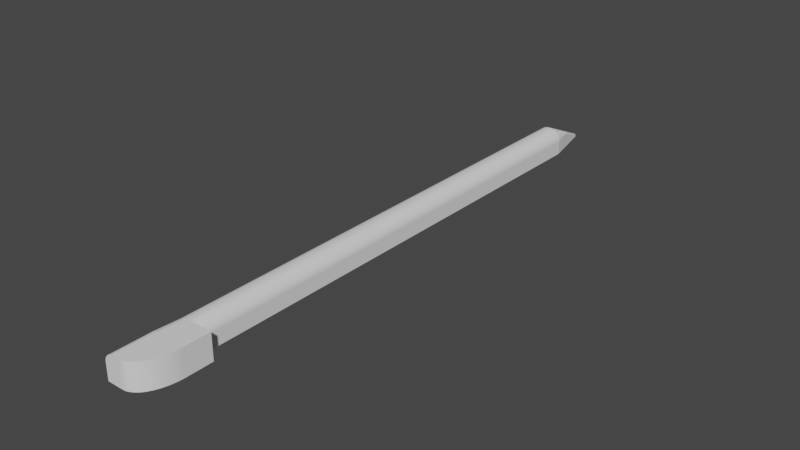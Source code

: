 # Source: coisa_do_3ds.blend  (saved by Blender 2.81.16; exported with 4.5.12 LTS)
import bpy
from mathutils import Matrix  # noqa: F401  (used for matrix-valued properties, if any)

bpy.ops.wm.read_factory_settings(use_empty=True)
scene = bpy.context.scene
scene.name = 'Scene'

# ---- collections
col_collection = bpy.data.collections.new('Collection'); scene.collection.children.link(col_collection)

# ---- world
world_world = bpy.data.worlds.new('World'); scene.world = world_world
world_world.use_nodes = True; world_world.node_tree.nodes.clear()
_N = world_world.node_tree.nodes; _L = world_world.node_tree.links
n0 = _N.new('ShaderNodeOutputWorld'); n0.name = 'World Output'; n0.location = (300, 300)
n1 = _N.new('ShaderNodeBackground'); n1.name = 'Background'; n1.location = (10, 300)
n1.inputs[0].default_value = (0.05088, 0.05088, 0.05088, 1.0)
_L.new(n1.outputs[0], n0.inputs[0])
n0.is_active_output = True
world_world.color = (0.05088, 0.05088, 0.05088)
world_world.use_sun_shadow = False
world_world.sun_shadow_jitter_overblur = 0.0

# ---- meshes
me_cube_001 = bpy.data.meshes.new('Cube.001')
me_cube_001.from_pydata([(-2.0, -2.0, -2.0), (-0.2, 2.0, -2.0), (0.2, 2.0, -2.0), (-2.0, -1.742, -2.0), (2.0, -1.742, -2.0), (2.0, -1.742, 2.0), (4.0, -1.742, 2.0), (4.0, -1.742, -2.0), (0.5, -2.0, 2.0), (4.0, -1.742, 2.0), (0.7746, -1.999, 2.0), (1.048, -1.997, 2.0), (1.317, -1.993, 2.0), (1.582, -1.987, 2.0), (1.839, -1.98, 2.0), (2.089, -1.972, 2.0), (2.329, -1.962, 2.0), (2.557, -1.951, 2.0), (2.773, -1.938, 2.0), (2.975, -1.924, 2.0), (3.161, -1.91, 2.0), (3.332, -1.894, 2.0), (3.484, -1.877, 2.0), (3.619, -1.859, 2.0), (3.734, -1.841, 2.0), (3.829, -1.822, 2.0), (3.903, -1.802, 2.0), (3.957, -1.782, 2.0), (3.989, -1.762, 2.0), (4.0, -1.742, -2.0), (0.5, -2.0, -2.0), (3.989, -1.762, -2.0), (3.957, -1.782, -2.0), (3.903, -1.802, -2.0), (3.829, -1.822, -2.0), (3.734, -1.841, -2.0), (3.619, -1.859, -2.0), (3.484, -1.877, -2.0), (3.332, -1.894, -2.0), (3.161, -1.91, -2.0), (2.975, -1.924, -2.0), (2.773, -1.938, -2.0), (2.557, -1.951, -2.0), (2.329, -1.962, -2.0), (2.089, -1.972, -2.0), (1.839, -1.98, -2.0), (1.582, -1.987, -2.0), (1.317, -1.993, -2.0), (1.048, -1.997, -2.0), (0.7746, -1.999, -2.0), (-2.0, 1.655, -2.0), (2.0, 1.655, -2.0), (2.0, -1.57, -2.0), (4.0, -1.57, 2.0), (4.0, -1.57, -2.0), (2.0, -1.57, -2.0), (-2.0, -1.57, -2.0), (-2.0, 1.655, 0.138), (-0.138, 1.655, 2.0), (-1.993, 1.655, 0.2832), (-1.974, 1.655, 0.4273), (-1.943, 1.655, 0.5694), (-1.901, 1.655, 0.7086), (-1.849, 1.655, 0.8441), (-1.786, 1.655, 0.9752), (-1.713, 1.655, 1.101), (-1.631, 1.655, 1.221), (-1.54, 1.655, 1.335), (-1.441, 1.655, 1.441), (-1.335, 1.655, 1.54), (-1.221, 1.655, 1.631), (-1.101, 1.655, 1.713), (-0.9752, 1.655, 1.786), (-0.8441, 1.655, 1.849), (-0.7086, 1.655, 1.901), (-0.5694, 1.655, 1.943), (-0.4273, 1.655, 1.974), (-0.2832, 1.655, 1.993), (0.138, 1.655, 2.0), (2.0, 1.655, 0.138), (0.2832, 1.655, 1.993), (0.4273, 1.655, 1.974), (0.5694, 1.655, 1.943), (0.7086, 1.655, 1.901), (0.8441, 1.655, 1.849), (0.9752, 1.655, 1.786), (1.101, 1.655, 1.713), (1.221, 1.655, 1.631), (1.335, 1.655, 1.54), (1.441, 1.655, 1.441), (1.54, 1.655, 1.335), (1.631, 1.655, 1.221), (1.713, 1.655, 1.101), (1.786, 1.655, 0.9752), (1.849, 1.655, 0.8441), (1.901, 1.655, 0.7086), (1.943, 1.655, 0.5694), (1.974, 1.655, 0.4273), (1.993, 1.655, 0.2832), (-0.138, -1.57, 2.0), (-2.0, -1.57, 0.138), (-0.2832, -1.57, 1.993), (-0.4273, -1.57, 1.974), (-0.5694, -1.57, 1.943), (-0.7086, -1.57, 1.901), (-0.8441, -1.57, 1.849), (-0.9752, -1.57, 1.786), (-1.101, -1.57, 1.713), (-1.221, -1.57, 1.631), (-1.335, -1.57, 1.54), (-1.441, -1.57, 1.441), (-1.54, -1.57, 1.335), (-1.631, -1.57, 1.221), (-1.713, -1.57, 1.101), (-1.786, -1.57, 0.9752), (-1.849, -1.57, 0.8441), (-1.901, -1.57, 0.7086), (-1.943, -1.57, 0.5694), (-1.974, -1.57, 0.4273), (-1.993, -1.57, 0.2832), (2.0, -1.57, 0.138), (0.138, -1.57, 2.0), (2.0, -1.742, 2.0), (3.862, -1.57, 2.0), (2.0, -1.57, 0.138), (1.993, -1.57, 0.2832), (1.974, -1.57, 0.4273), (1.943, -1.57, 0.5694), (1.901, -1.57, 0.7086), (1.849, -1.57, 0.8441), (1.786, -1.57, 0.9752), (1.713, -1.57, 1.101), (1.631, -1.57, 1.221), (1.54, -1.57, 1.335), (1.441, -1.57, 1.441), (1.335, -1.57, 1.54), (1.221, -1.57, 1.631), (1.101, -1.57, 1.713), (0.9752, -1.57, 1.786), (0.8441, -1.57, 1.849), (0.7086, -1.57, 1.901), (0.5694, -1.57, 1.943), (0.4273, -1.57, 1.974), (0.2832, -1.57, 1.993), (-0.2, 2.0, -1.985), (-0.005089, 2.0, -1.6), (-0.1993, 2.0, -1.955), (-0.1973, 2.0, -1.925), (-0.1941, 2.0, -1.895), (-0.1897, 2.0, -1.867), (-0.1842, 2.0, -1.839), (-0.1776, 2.0, -1.812), (-0.17, 2.0, -1.786), (-0.1614, 2.0, -1.761), (-0.1519, 2.0, -1.737), (-0.1415, 2.0, -1.715), (-0.1304, 2.0, -1.695), (-0.1185, 2.0, -1.676), (-0.1059, 2.0, -1.659), (-0.09273, 2.0, -1.644), (-0.07901, 2.0, -1.631), (-0.06482, 2.0, -1.62), (-0.05025, 2.0, -1.612), (-0.03538, 2.0, -1.605), (-0.02029, 2.0, -1.601), (0.005089, 2.0, -1.6), (0.2, 2.0, -1.985), (0.02029, 2.0, -1.601), (0.03538, 2.0, -1.605), (0.05025, 2.0, -1.612), (0.06482, 2.0, -1.62), (0.07901, 2.0, -1.631), (0.09273, 2.0, -1.644), (0.1059, 2.0, -1.659), (0.1185, 2.0, -1.676), (0.1304, 2.0, -1.695), (0.1415, 2.0, -1.715), (0.1519, 2.0, -1.737), (0.1614, 2.0, -1.761), (0.17, 2.0, -1.786), (0.1776, 2.0, -1.812), (0.1842, 2.0, -1.839), (0.1897, 2.0, -1.867), (0.1941, 2.0, -1.895), (0.1973, 2.0, -1.925), (0.1993, 2.0, -1.955), (-1.062, 1.798, 0.5143), (-1.342, 1.781, 0.2988), (-1.341, 1.781, 0.3287), (-1.341, 1.781, 0.359), (-1.334, 1.78, 0.3892), (-1.323, 1.781, 0.4177), (-1.308, 1.782, 0.4428), (-1.29, 1.783, 0.4639), (-1.27, 1.785, 0.4807), (-1.25, 1.787, 0.4933), (-1.231, 1.788, 0.5024), (-1.212, 1.79, 0.5084), (-1.194, 1.792, 0.512), (-1.177, 1.793, 0.5137), (-1.162, 1.794, 0.5137), (-1.147, 1.795, 0.5125), (-1.134, 1.796, 0.5103), (-1.121, 1.797, 0.5072), (-1.109, 1.798, 0.5033), (-1.098, 1.799, 0.4988), (-1.088, 1.8, 0.4938), (-1.071, 1.799, 0.5006), (-1.081, 1.8, 0.4868), (-1.093, 1.8, 0.4728), (-1.104, 1.801, 0.4589), (-1.117, 1.801, 0.4451), (-1.131, 1.801, 0.4314), (-1.145, 1.801, 0.418), (-1.159, 1.801, 0.405), (-1.174, 1.8, 0.3923), (-1.189, 1.799, 0.3802), (-1.205, 1.798, 0.3686), (-1.221, 1.797, 0.3575), (-1.236, 1.796, 0.3472), (-1.252, 1.794, 0.3376), (-1.268, 1.793, 0.3288), (-1.283, 1.791, 0.3208), (-1.299, 1.789, 0.3138), (-1.314, 1.786, 0.3077), (-1.328, 1.784, 0.3027), (1.342, 1.781, 0.2988), (1.062, 1.798, 0.5143), (1.088, 1.8, 0.4938), (1.098, 1.799, 0.4988), (1.109, 1.798, 0.5033), (1.121, 1.797, 0.5072), (1.134, 1.796, 0.5103), (1.147, 1.795, 0.5125), (1.162, 1.794, 0.5137), (1.177, 1.793, 0.5137), (1.194, 1.792, 0.512), (1.212, 1.79, 0.5084), (1.231, 1.788, 0.5024), (1.25, 1.787, 0.4933), (1.27, 1.785, 0.4807), (1.29, 1.783, 0.4639), (1.308, 1.782, 0.4428), (1.323, 1.781, 0.4177), (1.334, 1.78, 0.3892), (1.341, 1.781, 0.359), (1.341, 1.781, 0.3287), (1.328, 1.784, 0.3027), (1.314, 1.786, 0.3077), (1.299, 1.789, 0.3138), (1.283, 1.791, 0.3208), (1.268, 1.793, 0.3288), (1.252, 1.794, 0.3376), (1.236, 1.796, 0.3472), (1.221, 1.797, 0.3575), (1.205, 1.798, 0.3686), (1.189, 1.799, 0.3802), (1.174, 1.8, 0.3923), (1.159, 1.801, 0.405), (1.145, 1.801, 0.418), (1.131, 1.801, 0.4314), (1.117, 1.801, 0.4451), (1.104, 1.801, 0.4589), (1.093, 1.8, 0.4728), (1.081, 1.8, 0.4868), (1.071, 1.799, 0.5006), (-0.5732, -2.0, 2.0), (-2.0, -2.0, 0.5732), (-0.6845, -2.0, 1.995), (-0.795, -2.0, 1.98), (-0.9038, -2.0, 1.957), (-1.01, -2.0, 1.924), (-1.114, -2.0, 1.884), (-1.215, -2.0, 1.836), (-1.311, -2.0, 1.78), (-1.403, -2.0, 1.717), (-1.49, -2.0, 1.648), (-1.572, -2.0, 1.572), (-1.648, -2.0, 1.49), (-1.717, -2.0, 1.403), (-1.78, -2.0, 1.311), (-1.836, -2.0, 1.215), (-1.884, -2.0, 1.114), (-1.924, -2.0, 1.01), (-1.957, -2.0, 0.9038), (-1.98, -2.0, 0.795), (-1.995, -2.0, 0.6845), (-2.0, -1.742, 0.5732), (-0.5732, -1.742, 2.0), (-1.54, -1.57, 1.335), (-1.995, -1.742, 0.6845), (-1.98, -1.742, 0.795), (-1.957, -1.742, 0.9038), (-1.924, -1.742, 1.01), (-1.884, -1.742, 1.114), (-1.836, -1.742, 1.215), (-1.78, -1.742, 1.311), (-1.717, -1.742, 1.403), (-1.648, -1.742, 1.49), (-1.572, -1.742, 1.572), (-1.49, -1.742, 1.648), (-1.403, -1.742, 1.717), (-1.311, -1.742, 1.78), (-1.215, -1.742, 1.836), (-1.114, -1.742, 1.884), (-1.01, -1.742, 1.924), (-0.9038, -1.742, 1.957), (-0.795, -1.742, 1.98), (-0.6845, -1.742, 1.995), (-2.0, -2.0, 0.1864), (-2.0, -1.742, 0.138), (-2.0, -1.57, -0.1221), (-2.0, 1.655, -0.1221), (-2.0, -2.0, -0.07957), (-2.0, -1.742, -0.1221), (-2.0, 1.655, -0.5422), (-2.0, -2.0, -0.5092), (-2.0, -1.742, -0.5422), (-2.0, -1.57, -0.5422), (-2.0, -1.681, -2.0), (-2.0, -1.681, 0.138), (-2.0, -1.681, -0.1221), (-2.0, -1.681, -0.5422), (-2.0, -1.624, -0.1221), (-2.0, -1.624, -0.5422), (-2.0, -1.624, -2.0), (-2.0, -1.624, 0.138)], [(5, 4), (124, 120)], [(2, 166, 226, 79, 51), (165, 145, 186, 58, 78, 227), (5, 6, 53, 123, 122), (54, 52, 124, 123, 53), (266, 8, 10, 11, 12, 13, 14, 15, 16, 17, 18, 19, 20, 21, 22, 23, 24, 25, 26, 27, 28, 9, 6, 5, 288), (309, 267, 287, 310), (8, 30, 49, 10), (10, 49, 48, 11), (11, 48, 47, 12), (12, 47, 46, 13), (13, 46, 45, 14), (14, 45, 44, 15), (15, 44, 43, 16), (16, 43, 42, 17), (17, 42, 41, 18), (18, 41, 40, 19), (19, 40, 39, 20), (20, 39, 38, 21), (21, 38, 37, 22), (22, 37, 36, 23), (23, 36, 35, 24), (24, 35, 34, 25), (25, 34, 33, 26), (26, 33, 32, 27), (27, 32, 31, 28), (28, 31, 29, 9), (7, 6, 9, 29), (51, 79, 120, 55), (1, 2, 51, 50), (1, 144, 146, 147, 148, 149, 150, 151, 152, 153, 154, 155, 156, 157, 158, 159, 160, 161, 162, 163, 164, 145, 165, 167, 168, 169, 170, 171, 172, 173, 174, 175, 176, 177, 178, 179, 180, 181, 182, 183, 184, 185, 166, 2), (123, 124, 121), (6, 7, 54, 53), (57, 59, 188, 187), (311, 100, 57, 312), (3, 319, 325, 56, 50, 51, 55, 54, 7, 29, 31, 32, 33, 34, 35, 36, 37, 38, 39, 40, 41, 42, 43, 44, 45, 46, 47, 48, 49, 30, 0), (59, 60, 189, 188), (60, 61, 190, 189), (61, 62, 191, 190), (62, 63, 192, 191), (63, 64, 193, 192), (64, 65, 194, 193), (65, 66, 195, 194), (66, 67, 196, 195), (67, 68, 197, 196), (68, 69, 198, 197), (69, 70, 199, 198), (70, 71, 200, 199), (71, 72, 201, 200), (72, 73, 202, 201), (73, 74, 203, 202), (74, 75, 204, 203), (75, 76, 205, 204), (76, 77, 206, 205), (77, 58, 186, 206), (78, 80, 228, 227), (80, 81, 229, 228), (81, 82, 230, 229), (82, 83, 231, 230), (83, 84, 232, 231), (84, 85, 233, 232), (85, 86, 234, 233), (86, 87, 235, 234), (87, 88, 236, 235), (88, 89, 237, 236), (89, 90, 238, 237), (90, 91, 239, 238), (91, 92, 240, 239), (92, 93, 241, 240), (93, 94, 242, 241), (94, 95, 243, 242), (95, 96, 244, 243), (96, 97, 245, 244), (97, 98, 246, 245), (98, 79, 226, 246), (121, 122, 123), (99, 58, 77, 101), (101, 77, 76, 102), (102, 76, 75, 103), (103, 75, 74, 104), (104, 74, 73, 105), (105, 73, 72, 106), (106, 72, 71, 107), (107, 71, 70, 108), (108, 70, 69, 109), (109, 69, 68, 110), (110, 68, 67, 111), (111, 67, 66, 112), (112, 66, 65, 113), (113, 65, 64, 114), (114, 64, 63, 115), (115, 63, 62, 116), (116, 62, 61, 117), (117, 61, 60, 118), (118, 60, 59, 119), (119, 59, 57, 100), (78, 121, 143, 80), (80, 143, 142, 81), (81, 142, 141, 82), (82, 141, 140, 83), (83, 140, 139, 84), (84, 139, 138, 85), (85, 138, 137, 86), (86, 137, 136, 87), (87, 136, 135, 88), (88, 135, 134, 89), (89, 134, 133, 90), (90, 133, 132, 91), (91, 132, 131, 92), (92, 131, 130, 93), (93, 130, 129, 94), (94, 129, 128, 95), (95, 128, 127, 96), (96, 127, 126, 97), (97, 126, 125, 98), (98, 125, 120, 79), (78, 58, 99, 121), (186, 207, 208, 209, 210, 211, 212, 213, 214, 215, 216, 217, 218, 219, 220, 221, 222, 223, 224, 225, 187, 188, 189, 190, 191, 192, 193, 194, 195, 196, 197, 198, 199, 200, 201, 202, 203, 204, 205, 206), (226, 247, 248, 249, 250, 251, 252, 253, 254, 255, 256, 257, 258, 259, 260, 261, 262, 263, 264, 265, 227, 228, 229, 230, 231, 232, 233, 234, 235, 236, 237, 238, 239, 240, 241, 242, 243, 244, 245, 246), (226, 166, 185, 247), (247, 185, 184, 248), (248, 184, 183, 249), (249, 183, 182, 250), (250, 182, 181, 251), (251, 181, 180, 252), (252, 180, 179, 253), (253, 179, 178, 254), (254, 178, 177, 255), (255, 177, 176, 256), (256, 176, 175, 257), (257, 175, 174, 258), (258, 174, 173, 259), (259, 173, 172, 260), (260, 172, 171, 261), (261, 171, 170, 262), (262, 170, 169, 263), (263, 169, 168, 264), (264, 168, 167, 265), (265, 167, 165, 227), (144, 187, 225, 146), (146, 225, 224, 147), (147, 224, 223, 148), (148, 223, 222, 149), (149, 222, 221, 150), (150, 221, 220, 151), (151, 220, 219, 152), (152, 219, 218, 153), (153, 218, 217, 154), (154, 217, 216, 155), (155, 216, 215, 156), (156, 215, 214, 157), (157, 214, 213, 158), (158, 213, 212, 159), (159, 212, 211, 160), (160, 211, 210, 161), (161, 210, 209, 162), (162, 209, 208, 163), (163, 208, 207, 164), (164, 207, 186, 145), (144, 1, 50, 315, 312, 57, 187), (266, 288, 308, 268), (268, 308, 307, 269), (269, 307, 306, 270), (270, 306, 305, 271), (271, 305, 304, 272), (272, 304, 303, 273), (273, 303, 302, 274), (274, 302, 301, 275), (275, 301, 300, 276), (276, 300, 299, 277), (277, 299, 298, 278), (278, 298, 297, 279), (279, 297, 296, 280), (280, 296, 295, 281), (281, 295, 294, 282), (282, 294, 293, 283), (283, 293, 292, 284), (284, 292, 291, 285), (285, 291, 290, 286), (286, 290, 287, 267), (266, 268, 269, 270, 271, 272, 273, 274, 275, 276, 277, 278, 279, 280, 281, 282, 283, 284, 285, 286, 267, 309, 313, 316, 0, 30, 8), (116, 117, 287, 290), (114, 115, 116, 290, 291, 292, 293), (112, 113, 114, 293, 294, 295, 296, 297, 289), (108, 109, 110, 111, 289, 297, 298, 299, 300, 301), (102, 103, 104, 105, 106, 107, 108, 301, 302, 303, 304, 305, 306, 307, 308, 288), (54, 122, 121, 99, 101, 102, 288, 5, 7), (313, 309, 310, 314), (117, 118, 119, 100, 326, 320, 310, 287), (323, 326, 100, 311), (324, 323, 311, 318), (316, 313, 314, 317), (318, 311, 312, 315), (56, 318, 315, 50), (0, 316, 317, 3), (325, 324, 318, 56), (3, 317, 322, 319), (317, 314, 321, 322), (314, 310, 320, 321), (319, 322, 324, 325), (322, 321, 323, 324), (321, 320, 326, 323)])
_uv = me_cube_001.uv_layers.new(name='UVMap')
_uv.uv.foreach_set('vector', [0.4375, 0.4375, 0.4423, 0.4375, 0.5781, 0.4771, 0.5086, 0.5, 0.375, 0.5, 0.5625, 0.3766, 0.5625, 0.3734, 0.5992, 0.288, 0.625, 0.3664, 0.625, 0.3836, 0.5992, 0.462, 0.625, 0.75, 0.625, 0.75, 0.625, 0.75, 0.625, 0.75, 0.625, 0.75, 0.375, 0.75, 0.0, 0.0, 0.3341, 0.4009, 0.625, 0.75, 0.625, 0.75, 0.8156, 0.75, 0.7708, 0.75, 0.6697, 0.8396, 0.6657, 0.832, 0.6616, 0.8245, 0.6574, 0.8172, 0.6531, 0.81, 0.6488, 0.8031, 0.6449, 0.7964, 0.6413, 0.7901, 0.638, 0.7841, 0.6351, 0.75, 0.6326, 0.75, 0.6305, 0.75, 0.6288, 0.75, 0.6274, 0.75, 0.6265, 0.75, 0.6258, 0.75, 0.6254, 0.75, 0.6252, 0.75, 0.6251, 0.75, 0.625, 0.75, 0.625, 0.75, 0.625, 0.75, 0.7858, 0.75, 0.5117, 0.0, 0.5358, 0.0, 0.5358, 0.0, 0.5117, 0.0, 0.625, 0.8958, 0.375, 0.8958, 0.3303, 0.8396, 0.6697, 0.8396, 0.6697, 0.8396, 0.3303, 0.8396, 0.3343, 0.832, 0.6657, 0.832, 0.6657, 0.832, 0.3343, 0.832, 0.3384, 0.8245, 0.6616, 0.8245, 0.6616, 0.8245, 0.3384, 0.8245, 0.3426, 0.8172, 0.6574, 0.8172, 0.6574, 0.8172, 0.3426, 0.8172, 0.3469, 0.81, 0.6531, 0.81, 0.6531, 0.81, 0.3469, 0.81, 0.3512, 0.8031, 0.6488, 0.8031, 0.6488, 0.8031, 0.3512, 0.8031, 0.3551, 0.7964, 0.6449, 0.7964, 0.6449, 0.7964, 0.3551, 0.7964, 0.3587, 0.7901, 0.6413, 0.7901, 0.6413, 0.7901, 0.3587, 0.7901, 0.362, 0.7841, 0.638, 0.7841, 0.638, 0.7841, 0.362, 0.7841, 0.3649, 0.75, 0.6351, 0.75, 0.6351, 0.75, 0.3649, 0.75, 0.3674, 0.75, 0.6326, 0.75, 0.6326, 0.75, 0.3674, 0.75, 0.3695, 0.75, 0.6305, 0.75, 0.6305, 0.75, 0.3695, 0.75, 0.3712, 0.75, 0.6288, 0.75, 0.6288, 0.75, 0.3712, 0.75, 0.3726, 0.75, 0.6274, 0.75, 0.6274, 0.75, 0.3726, 0.75, 0.3735, 0.75, 0.6265, 0.75, 0.6265, 0.75, 0.3735, 0.75, 0.3742, 0.75, 0.6258, 0.75, 0.6258, 0.75, 0.3742, 0.75, 0.3746, 0.75, 0.6254, 0.75, 0.6254, 0.75, 0.3746, 0.75, 0.3748, 0.75, 0.6252, 0.75, 0.6252, 0.75, 0.3748, 0.75, 0.3749, 0.75, 0.6251, 0.75, 0.6251, 0.75, 0.3749, 0.75, 0.375, 0.75, 0.625, 0.75, 0.375, 0.75, 0.625, 0.75, 0.625, 0.75, 0.375, 0.75, 0.375, 0.5, 0.5086, 0.5, 0.5086, 0.75, 0.375, 0.75, 0.4375, 0.3125, 0.4375, 0.4375, 0.375, 0.5, 0.375, 0.25, 0.4375, 0.3125, 0.4423, 0.3125, 0.4517, 0.3126, 0.4612, 0.3128, 0.4707, 0.3133, 0.4801, 0.3138, 0.4894, 0.3145, 0.4985, 0.3153, 0.5073, 0.3163, 0.5159, 0.3174, 0.524, 0.3186, 0.5505, 0.3186, 0.5515, 0.3358, 0.5537, 0.3389, 0.5556, 0.3423, 0.5574, 0.3462, 0.5589, 0.3504, 0.5601, 0.3547, 0.5611, 0.3593, 0.5619, 0.3639, 0.5623, 0.3687, 0.5625, 0.3734, 0.5625, 0.3766, 0.5623, 0.3813, 0.5619, 0.3861, 0.5611, 0.3907, 0.5601, 0.3953, 0.5589, 0.3996, 0.5574, 0.4038, 0.5556, 0.4077, 0.5537, 0.4111, 0.5515, 0.4142, 0.5505, 0.4314, 0.524, 0.4314, 0.5159, 0.4326, 0.5073, 0.4337, 0.4985, 0.4347, 0.4894, 0.4355, 0.4801, 0.4362, 0.4707, 0.4367, 0.4612, 0.4372, 0.4517, 0.4374, 0.4423, 0.4375, 0.4375, 0.4375, 0.625, 0.75, 0.3341, 0.4009, 0.0, 0.0, 0.625, 0.75, 0.375, 0.75, 0.375, 0.75, 0.625, 0.75, 0.5086, 0.25, 0.5182, 0.2502, 0.58, 0.2729, 0.5781, 0.2729, 0.4924, 0.0, 0.5086, 0.0, 0.5086, 0.25, 0.4924, 0.25, 0.375, 0.0, 0.375, 0.0, 0.375, 0.0, 0.375, 0.0, 0.375, 0.25, 0.375, 0.5, 0.375, 0.75, 0.375, 0.75, 0.375, 0.75, 0.375, 0.75, 0.3749, 0.75, 0.3748, 0.75, 0.3746, 0.75, 0.3742, 0.75, 0.3735, 0.75, 0.3726, 0.75, 0.3712, 0.75, 0.3695, 0.75, 0.3674, 0.75, 0.3649, 0.75, 0.362, 0.7841, 0.3587, 0.7901, 0.3551, 0.7964, 0.3512, 0.8031, 0.3469, 0.81, 0.3426, 0.8172, 0.3384, 0.8245, 0.3343, 0.832, 0.3303, 0.8396, 0.375, 0.8958, 0.375, 1.0, 0.5182, 0.2502, 0.5288, 0.2509, 0.5819, 0.2729, 0.58, 0.2729, 0.5288, 0.2509, 0.5402, 0.2519, 0.5843, 0.2731, 0.5819, 0.2729, 0.5402, 0.2519, 0.5524, 0.2533, 0.587, 0.2735, 0.5843, 0.2731, 0.5524, 0.2533, 0.5654, 0.2551, 0.5899, 0.274, 0.587, 0.2735, 0.5654, 0.2551, 0.579, 0.2572, 0.5929, 0.2746, 0.5899, 0.274, 0.579, 0.2572, 0.5934, 0.2596, 0.5957, 0.2753, 0.5929, 0.2746, 0.5934, 0.2596, 0.6083, 0.2624, 0.5983, 0.276, 0.5957, 0.2753, 0.6083, 0.2624, 0.624, 0.2654, 0.6007, 0.2766, 0.5983, 0.276, 0.624, 0.2654, 0.6134, 0.2616, 0.5988, 0.2762, 0.6007, 0.2766, 0.6134, 0.2616, 0.6141, 0.2609, 0.5987, 0.2763, 0.5988, 0.2762, 0.6141, 0.2609, 0.6145, 0.2605, 0.5987, 0.2763, 0.5987, 0.2763, 0.6145, 0.2605, 0.6148, 0.2602, 0.5985, 0.2765, 0.5987, 0.2763, 0.6148, 0.2602, 0.615, 0.26, 0.5984, 0.2766, 0.5985, 0.2765, 0.615, 0.26, 0.6149, 0.2601, 0.5983, 0.2767, 0.5984, 0.2766, 0.6149, 0.2601, 0.6147, 0.2603, 0.5982, 0.2768, 0.5983, 0.2767, 0.6147, 0.2603, 0.6144, 0.2606, 0.598, 0.277, 0.5982, 0.2768, 0.6144, 0.2606, 0.6138, 0.2612, 0.5979, 0.2771, 0.598, 0.277, 0.6138, 0.2612, 0.6131, 0.2619, 0.5978, 0.2772, 0.5979, 0.2771, 0.6131, 0.2619, 0.6122, 0.2628, 0.5979, 0.2771, 0.5978, 0.2772, 0.625, 0.3836, 0.6249, 0.3927, 0.5989, 0.4639, 0.5992, 0.462, 0.6249, 0.3927, 0.6246, 0.4018, 0.5989, 0.4645, 0.5989, 0.4639, 0.6246, 0.4018, 0.624, 0.4107, 0.599, 0.4651, 0.5989, 0.4645, 0.624, 0.4107, 0.6233, 0.4196, 0.5991, 0.4657, 0.599, 0.4651, 0.6233, 0.4196, 0.6224, 0.4283, 0.5991, 0.4664, 0.5991, 0.4657, 0.6224, 0.4283, 0.6213, 0.4369, 0.5992, 0.4671, 0.5991, 0.4664, 0.6213, 0.4369, 0.6201, 0.4455, 0.5992, 0.4679, 0.5992, 0.4671, 0.6201, 0.4455, 0.6187, 0.4539, 0.5992, 0.4689, 0.5992, 0.4679, 0.6187, 0.4539, 0.6171, 0.4623, 0.5992, 0.4699, 0.5992, 0.4689, 0.6171, 0.4623, 0.6134, 0.4884, 0.5988, 0.4738, 0.5992, 0.4699, 0.6134, 0.4884, 0.6127, 0.4877, 0.5989, 0.4739, 0.5988, 0.4738, 0.6127, 0.4877, 0.6117, 0.4867, 0.5989, 0.4739, 0.5989, 0.4739, 0.6117, 0.4867, 0.6106, 0.4856, 0.5988, 0.4738, 0.5989, 0.4739, 0.6106, 0.4856, 0.6094, 0.4844, 0.5988, 0.4738, 0.5988, 0.4738, 0.6094, 0.4844, 0.608, 0.483, 0.5986, 0.4736, 0.5988, 0.4738, 0.608, 0.483, 0.6065, 0.4815, 0.5984, 0.4734, 0.5986, 0.4736, 0.6065, 0.4815, 0.6049, 0.4799, 0.598, 0.473, 0.5984, 0.4734, 0.6049, 0.4799, 0.6031, 0.4781, 0.5977, 0.4727, 0.598, 0.473, 0.6031, 0.4781, 0.6013, 0.4763, 0.5972, 0.4722, 0.5977, 0.4727, 0.6013, 0.4763, 0.5993, 0.4743, 0.5968, 0.4718, 0.5972, 0.4722, 0.0, 0.0, 0.625, 0.75, 0.625, 0.75, 0.7586, 0.75, 0.7586, 0.5, 0.7677, 0.5, 0.7677, 0.75, 0.7677, 0.75, 0.7677, 0.5, 0.7767, 0.5, 0.7767, 0.75, 0.7767, 0.75, 0.7767, 0.5, 0.7856, 0.5, 0.7856, 0.75, 0.7856, 0.75, 0.7856, 0.5, 0.7943, 0.5, 0.7943, 0.75, 0.7943, 0.75, 0.7943, 0.5, 0.8028, 0.5, 0.8028, 0.75, 0.8028, 0.75, 0.8028, 0.5, 0.8109, 0.5, 0.8109, 0.75, 0.8109, 0.75, 0.8109, 0.5, 0.8188, 0.5, 0.8188, 0.75, 0.8188, 0.75, 0.8188, 0.5, 0.8263, 0.5, 0.8263, 0.75, 0.8263, 0.75, 0.8263, 0.5, 0.8334, 0.5, 0.8334, 0.75, 0.8334, 0.75, 0.8334, 0.5, 0.875, 0.5, 0.875, 0.75, 0.625, 0.0, 0.625, 0.25, 0.5834, 0.25, 0.5834, 0.0, 0.5834, 0.0, 0.5834, 0.25, 0.5763, 0.25, 0.5763, 0.0, 0.5763, 0.0, 0.5763, 0.25, 0.5688, 0.25, 0.5688, 0.0, 0.5688, 0.0, 0.5688, 0.25, 0.5609, 0.25, 0.5609, 0.0, 0.5609, 0.0, 0.5609, 0.25, 0.5528, 0.25, 0.5528, 0.0, 0.5528, 0.0, 0.5528, 0.25, 0.5443, 0.25, 0.5443, 0.0, 0.5443, 0.0, 0.5443, 0.25, 0.5356, 0.25, 0.5356, 0.0, 0.5356, 0.0, 0.5356, 0.25, 0.5267, 0.25, 0.5267, 0.0, 0.5267, 0.0, 0.5267, 0.25, 0.5177, 0.25, 0.5177, 0.0, 0.5177, 0.0, 0.5177, 0.25, 0.5086, 0.25, 0.5086, 0.0, 0.7414, 0.5, 0.7414, 0.75, 0.7323, 0.75, 0.7323, 0.5, 0.7323, 0.5, 0.7323, 0.75, 0.7233, 0.75, 0.7233, 0.5, 0.7233, 0.5, 0.7233, 0.75, 0.7144, 0.75, 0.7144, 0.5, 0.7144, 0.5, 0.7144, 0.75, 0.7057, 0.75, 0.7057, 0.5, 0.7057, 0.5, 0.7057, 0.75, 0.6972, 0.75, 0.6972, 0.5, 0.6972, 0.5, 0.6972, 0.75, 0.6891, 0.75, 0.6891, 0.5, 0.6891, 0.5, 0.6891, 0.75, 0.6812, 0.75, 0.6812, 0.5, 0.6812, 0.5, 0.6812, 0.75, 0.6737, 0.75, 0.6737, 0.5, 0.6737, 0.5, 0.6737, 0.75, 0.6666, 0.75, 0.6666, 0.5, 0.6666, 0.5, 0.6666, 0.75, 0.625, 0.75, 0.625, 0.5, 0.625, 0.5, 0.625, 0.75, 0.5834, 0.75, 0.5834, 0.5, 0.5834, 0.5, 0.5834, 0.75, 0.5763, 0.75, 0.5763, 0.5, 0.5763, 0.5, 0.5763, 0.75, 0.5688, 0.75, 0.5688, 0.5, 0.5688, 0.5, 0.5688, 0.75, 0.5609, 0.75, 0.5609, 0.5, 0.5609, 0.5, 0.5609, 0.75, 0.5528, 0.75, 0.5528, 0.5, 0.5528, 0.5, 0.5528, 0.75, 0.5443, 0.75, 0.5443, 0.5, 0.5443, 0.5, 0.5443, 0.75, 0.5356, 0.75, 0.5356, 0.5, 0.5356, 0.5, 0.5356, 0.75, 0.5267, 0.75, 0.5267, 0.5, 0.5267, 0.5, 0.5267, 0.75, 0.5177, 0.75, 0.5177, 0.5, 0.5177, 0.5, 0.5177, 0.75, 0.5086, 0.75, 0.5086, 0.5, 0.7414, 0.5, 0.7586, 0.5, 0.7586, 0.75, 0.7414, 0.75, 0.5979, 0.2771, 0.5977, 0.2773, 0.5976, 0.2774, 0.5975, 0.2775, 0.5974, 0.2776, 0.5973, 0.2777, 0.5972, 0.2778, 0.5971, 0.2779, 0.597, 0.278, 0.5969, 0.2781, 0.5964, 0.2786, 0.5963, 0.2787, 0.5962, 0.2788, 0.5962, 0.2788, 0.5962, 0.2788, 0.5962, 0.2788, 0.5962, 0.2788, 0.5962, 0.2788, 0.5962, 0.2788, 0.5962, 0.2788, 0.5962, 0.2788, 0.5962, 0.2788, 0.5962, 0.2788, 0.5962, 0.2788, 0.5962, 0.2788, 0.5964, 0.2786, 0.5967, 0.2783, 0.5969, 0.2781, 0.5971, 0.2779, 0.5972, 0.2778, 0.5974, 0.2776, 0.5975, 0.2775, 0.5975, 0.2775, 0.5976, 0.2774, 0.5977, 0.2773, 0.5977, 0.2773, 0.5977, 0.2773, 0.5977, 0.2773, 0.5978, 0.2772, 0.5978, 0.2772, 0.5968, 0.4718, 0.5968, 0.4718, 0.5968, 0.4718, 0.5967, 0.4717, 0.5967, 0.4717, 0.5967, 0.4717, 0.5967, 0.4717, 0.5968, 0.4718, 0.5968, 0.4718, 0.5968, 0.4718, 0.5963, 0.4713, 0.5962, 0.4712, 0.5962, 0.4712, 0.5962, 0.4712, 0.5962, 0.4712, 0.5962, 0.4712, 0.5962, 0.4712, 0.5962, 0.4712, 0.5962, 0.4712, 0.5962, 0.4712, 0.5962, 0.4712, 0.5962, 0.4712, 0.5962, 0.4712, 0.5962, 0.4712, 0.5962, 0.4712, 0.5962, 0.4712, 0.5962, 0.4712, 0.5962, 0.4712, 0.5962, 0.4712, 0.5963, 0.4713, 0.5964, 0.4714, 0.5965, 0.4715, 0.5966, 0.4716, 0.5968, 0.4718, 0.5969, 0.4719, 0.597, 0.472, 0.5971, 0.4721, 0.5972, 0.4722, 0.5972, 0.4722, 0.5972, 0.4722, 0.5781, 0.4771, 0.4423, 0.4375, 0.4517, 0.4374, 0.5796, 0.4767, 0.5796, 0.4767, 0.4517, 0.4374, 0.4612, 0.4372, 0.5812, 0.4762, 0.5812, 0.4762, 0.4612, 0.4372, 0.4707, 0.4367, 0.5829, 0.4757, 0.5829, 0.4757, 0.4707, 0.4367, 0.4801, 0.4362, 0.5848, 0.4751, 0.5848, 0.4751, 0.4801, 0.4362, 0.4894, 0.4355, 0.5867, 0.4746, 0.5867, 0.4746, 0.4894, 0.4355, 0.4985, 0.4347, 0.5887, 0.4741, 0.5887, 0.4741, 0.4985, 0.4347, 0.5073, 0.4337, 0.5908, 0.4735, 0.5908, 0.4735, 0.5073, 0.4337, 0.5159, 0.4326, 0.5929, 0.473, 0.5929, 0.473, 0.5159, 0.4326, 0.524, 0.4314, 0.5951, 0.4725, 0.5951, 0.4725, 0.524, 0.4314, 0.5505, 0.4314, 0.5962, 0.4712, 0.5962, 0.4712, 0.5505, 0.4314, 0.5515, 0.4142, 0.5971, 0.4715, 0.5971, 0.4715, 0.5515, 0.4142, 0.5537, 0.4111, 0.5973, 0.4702, 0.5973, 0.4702, 0.5537, 0.4111, 0.5556, 0.4077, 0.5975, 0.469, 0.5975, 0.469, 0.5556, 0.4077, 0.5574, 0.4038, 0.5978, 0.4678, 0.5978, 0.4678, 0.5574, 0.4038, 0.5589, 0.3996, 0.598, 0.4667, 0.598, 0.4667, 0.5589, 0.3996, 0.5601, 0.3953, 0.5982, 0.4656, 0.5982, 0.4656, 0.5601, 0.3953, 0.5611, 0.3907, 0.5985, 0.4646, 0.5985, 0.4646, 0.5611, 0.3907, 0.5619, 0.3861, 0.5987, 0.4636, 0.5987, 0.4636, 0.5619, 0.3861, 0.5623, 0.3813, 0.599, 0.4628, 0.599, 0.4628, 0.5623, 0.3813, 0.5625, 0.3766, 0.5992, 0.462, 0.4423, 0.3125, 0.5781, 0.2729, 0.5796, 0.2733, 0.4517, 0.3126, 0.4517, 0.3126, 0.5796, 0.2733, 0.5812, 0.2738, 0.4612, 0.3128, 0.4612, 0.3128, 0.5812, 0.2738, 0.5829, 0.2743, 0.4707, 0.3133, 0.4707, 0.3133, 0.5829, 0.2743, 0.5848, 0.2749, 0.4801, 0.3138, 0.4801, 0.3138, 0.5848, 0.2749, 0.5867, 0.2754, 0.4894, 0.3145, 0.4894, 0.3145, 0.5867, 0.2754, 0.5887, 0.2759, 0.4985, 0.3153, 0.4985, 0.3153, 0.5887, 0.2759, 0.5908, 0.2765, 0.5073, 0.3163, 0.5073, 0.3163, 0.5908, 0.2765, 0.5929, 0.277, 0.5159, 0.3174, 0.5159, 0.3174, 0.5929, 0.277, 0.5951, 0.2775, 0.524, 0.3186, 0.524, 0.3186, 0.5951, 0.2775, 0.5962, 0.2788, 0.5505, 0.3186, 0.5505, 0.3186, 0.5962, 0.2788, 0.5971, 0.2785, 0.5515, 0.3358, 0.5515, 0.3358, 0.5971, 0.2785, 0.5973, 0.2798, 0.5537, 0.3389, 0.5537, 0.3389, 0.5973, 0.2798, 0.5975, 0.281, 0.5556, 0.3423, 0.5556, 0.3423, 0.5975, 0.281, 0.5978, 0.2822, 0.5574, 0.3462, 0.5574, 0.3462, 0.5978, 0.2822, 0.598, 0.2833, 0.5589, 0.3504, 0.5589, 0.3504, 0.598, 0.2833, 0.5982, 0.2844, 0.5601, 0.3547, 0.5601, 0.3547, 0.5982, 0.2844, 0.5985, 0.2854, 0.5611, 0.3593, 0.5611, 0.3593, 0.5985, 0.2854, 0.5987, 0.2864, 0.5619, 0.3639, 0.5619, 0.3639, 0.5987, 0.2864, 0.599, 0.2872, 0.5623, 0.3687, 0.5623, 0.3687, 0.599, 0.2872, 0.5992, 0.288, 0.5625, 0.3734, 0.4423, 0.3125, 0.4375, 0.3125, 0.375, 0.25, 0.4661, 0.25, 0.4924, 0.25, 0.5086, 0.25, 0.5781, 0.2729, 0.8156, 0.75, 0.7858, 0.75, 0.7928, 0.75, 0.8202, 0.75, 0.8202, 0.75, 0.7928, 0.75, 0.7997, 0.75, 0.8248, 0.75, 0.8248, 0.75, 0.7997, 0.75, 0.8065, 0.75, 0.8293, 0.75, 0.8293, 0.75, 0.8065, 0.75, 0.8132, 0.75, 0.8338, 0.75, 0.8338, 0.75, 0.8132, 0.75, 0.8196, 0.75, 0.8381, 0.75, 0.8381, 0.75, 0.8196, 0.75, 0.8259, 0.75, 0.8423, 0.75, 0.8423, 0.75, 0.8259, 0.75, 0.832, 0.75, 0.8463, 0.75, 0.8463, 0.75, 0.832, 0.75, 0.8377, 0.75, 0.8501, 0.75, 0.8501, 0.75, 0.8377, 0.75, 0.8431, 0.75, 0.8538, 0.75, 0.8538, 0.75, 0.8431, 0.75, 0.875, 0.75, 0.875, 0.75, 0.625, 0.0, 0.625, 0.0, 0.5931, 0.0, 0.5931, 0.0, 0.5931, 0.0, 0.5931, 0.0, 0.5877, 0.0, 0.5877, 0.0, 0.5877, 0.0, 0.5877, 0.0, 0.582, 0.0, 0.582, 0.0, 0.582, 0.0, 0.582, 0.0, 0.5759, 0.0, 0.5759, 0.0, 0.5759, 0.0, 0.5759, 0.0, 0.5696, 0.0, 0.5696, 0.0, 0.5696, 0.0, 0.5696, 0.0, 0.5632, 0.0, 0.5632, 0.0, 0.5632, 0.0, 0.5632, 0.0, 0.5565, 0.0, 0.5565, 0.0, 0.5565, 0.0, 0.5565, 0.0, 0.5497, 0.0, 0.5497, 0.0, 0.5497, 0.0, 0.5497, 0.0, 0.5428, 0.0, 0.5428, 0.0, 0.5428, 0.0, 0.5428, 0.0, 0.5358, 0.0, 0.5358, 0.0, 0.625, 0.9406, 0.6247, 0.9452, 0.6238, 0.9498, 0.6223, 0.9543, 0.6203, 0.9588, 0.6177, 0.9631, 0.6147, 0.9673, 0.6113, 0.9713, 0.6073, 0.9751, 0.603, 0.9788, 0.5982, 0.9822, 0.5931, 0.9853, 0.5877, 0.9882, 0.582, 0.9908, 0.5759, 0.9932, 0.5696, 0.9952, 0.5632, 0.9968, 0.5565, 0.9982, 0.5497, 0.9992, 0.5428, 0.9998, 0.5358, 1.0, 0.5117, 1.0, 0.495, 1.0, 0.4682, 1.0, 0.375, 1.0, 0.375, 0.8958, 0.625, 0.8958, 0.5443, 0.0, 0.5356, 0.0, 0.5358, 0.0, 0.5428, 0.0, 0.5609, 0.0, 0.5528, 0.0, 0.5443, 0.0, 0.5428, 0.0, 0.5497, 0.0, 0.5565, 0.0, 0.5632, 0.0, 0.5763, 0.0, 0.5688, 0.0, 0.5609, 0.0, 0.5632, 0.0, 0.5696, 0.0, 0.5759, 0.0, 0.582, 0.0, 0.5877, 0.0, 0.0, 0.0, 0.8263, 0.75, 0.8334, 0.75, 0.625, 0.0, 0.5834, 0.0, 0.0, 0.0, 0.5877, 0.0, 0.5931, 0.0, 0.875, 0.75, 0.8431, 0.75, 0.8377, 0.75, 0.7767, 0.75, 0.7856, 0.75, 0.7943, 0.75, 0.8028, 0.75, 0.8109, 0.75, 0.8188, 0.75, 0.8263, 0.75, 0.8377, 0.75, 0.832, 0.75, 0.8259, 0.75, 0.8196, 0.75, 0.8132, 0.75, 0.8065, 0.75, 0.7997, 0.75, 0.7928, 0.75, 0.7858, 0.75, 0.0, 0.0, 0.0, 0.0, 0.0, 0.0, 0.0, 0.0, 0.0, 0.0, 0.0, 0.0, 0.0, 0.0, 0.0, 0.0, 0.0, 0.0, 0.495, 0.0, 0.5117, 0.0, 0.5117, 0.0, 0.495, 0.0, 0.5356, 0.0, 0.5267, 0.0, 0.5177, 0.0, 0.5086, 0.0, 0.5096, 0.0, 0.5106, 0.0, 0.5117, 0.0, 0.5358, 0.0, 0.4932, 0.0, 0.5096, 0.0, 0.5086, 0.0, 0.4924, 0.0, 0.4668, 0.0, 0.4932, 0.0, 0.4924, 0.0, 0.4661, 0.0, 0.4682, 0.0, 0.495, 0.0, 0.495, 0.0, 0.4682, 0.0, 0.4661, 0.0, 0.4924, 0.0, 0.4924, 0.25, 0.4661, 0.25, 0.375, 0.0, 0.4661, 0.0, 0.4661, 0.25, 0.375, 0.25, 0.375, 0.0, 0.4682, 0.0, 0.4682, 0.0, 0.375, 0.0, 0.375, 0.0, 0.4668, 0.0, 0.4661, 0.0, 0.375, 0.0, 0.375, 0.0, 0.4682, 0.0, 0.4674, 0.0, 0.375, 0.0, 0.4682, 0.0, 0.495, 0.0, 0.4941, 0.0, 0.4674, 0.0, 0.495, 0.0, 0.5117, 0.0, 0.5106, 0.0, 0.4941, 0.0, 0.375, 0.0, 0.4674, 0.0, 0.4668, 0.0, 0.375, 0.0, 0.4674, 0.0, 0.4941, 0.0, 0.4932, 0.0, 0.4668, 0.0, 0.4941, 0.0, 0.5106, 0.0, 0.5096, 0.0, 0.4932, 0.0])
me_cube_001.use_remesh_fix_poles = True
me_cube_001.use_remesh_preserve_attributes = False
me_cube_001.use_mirror_vertex_groups = False
me_cube_001.update()

# ---- objects
ob_cube = bpy.data.objects.new('Cube', me_cube_001)

# ---- transforms, parenting, visibility, modifiers, constraints
ob_cube.location = (0.0, 0.0, 0.0)
ob_cube.scale = (1.0, 23.25, 1.0)
ob_cube.lineart.crease_threshold = 0.0

# ---- collection membership
col_collection.objects.link(ob_cube)

# ---- scene / render settings (as saved in the file)
scene.frame_start = 1; scene.frame_end = 250; scene.frame_set(1)
scene.render.engine = 'BLENDER_EEVEE_NEXT'
scene.cycles.use_denoising = False
scene.cycles.samples = 128
scene.cycles.sampling_pattern = 'TABULATED_SOBOL'
scene.cycles.use_adaptive_sampling = False
scene.cycles.use_light_tree = False
scene.view_settings.view_transform = 'Filmic'
scene.unit_settings.scale_length = 0.001
bpy.context.view_layer.update()

# ---- added for rendering (the .blend has no active camera and no usable light): camera, sun
cam_auto = bpy.data.cameras.new('AutoCamera')
cam_auto.lens = 50.0
cam_auto.sensor_width = 36.0
cam_auto.clip_end = 1514.63
ob_auto_camera = bpy.data.objects.new('AutoCamera', cam_auto)
scene.collection.objects.link(ob_auto_camera)
ob_auto_camera.location = (87.3042, -103.565, 69.0433)
ob_auto_camera.rotation_euler = (1.09748, -7.21219e-08, 0.694738)
scene.camera = ob_auto_camera
light_auto_sun = bpy.data.lights.new('AutoSun', 'SUN')
light_auto_sun.energy = 3.0
light_auto_sun.angle = 0.0523599
ob_auto_sun = bpy.data.objects.new('AutoSun', light_auto_sun)
scene.collection.objects.link(ob_auto_sun)
ob_auto_sun.rotation_euler = (0.872665, 0.174533, 0.523599)
bpy.context.view_layer.update()
